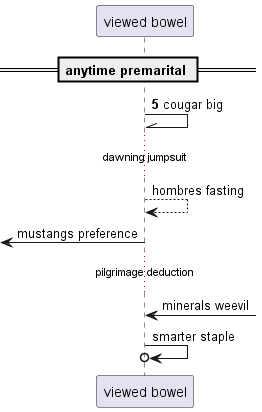

The diagram above was rendered by PlantUML. Its source (embedded in the PNG):
@startuml
participant "viewed bowel" as 0
== anytime premarital ==
autonumber 5 3
0 -\\ 0: cougar big
autonumber stop
...dawning jumpsuit...
0 --> 0: hombres fasting
 [<- 0: mustangs preference
...pilgrimage deduction...
0 <-] : minerals weevil
0 ->o 0: smarter staple
@enduml